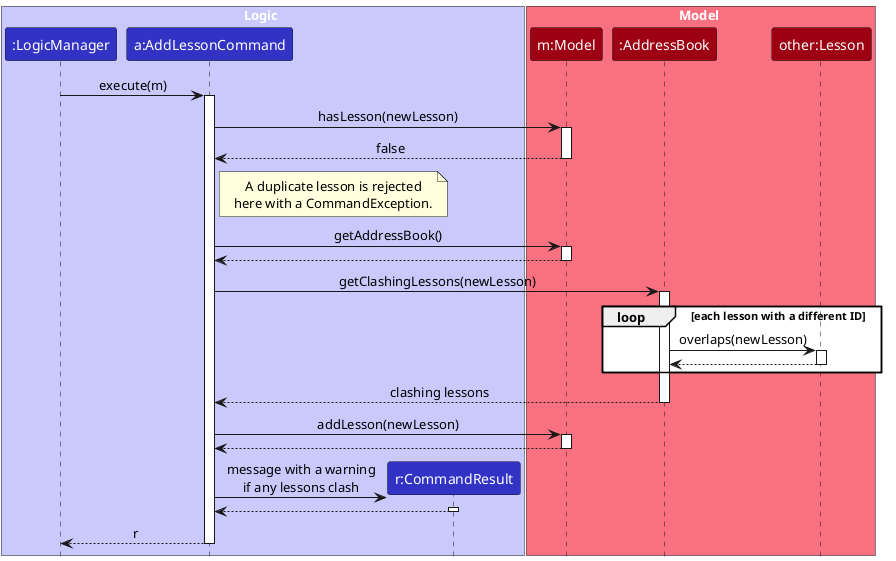

The diagram above was rendered by PlantUML. Its source (embedded in the PNG):
@startuml
!include style.puml
skinparam ArrowFontStyle plain

box Logic LOGIC_COLOR_T1
participant ":LogicManager" as LogicManager LOGIC_COLOR
participant "a:AddLessonCommand" as AddLessonCommand LOGIC_COLOR
participant "r:CommandResult" as CommandResult LOGIC_COLOR
end box

box Model MODEL_COLOR_T1
participant "m:Model" as Model MODEL_COLOR
participant ":AddressBook" as AddressBook MODEL_COLOR
participant "other:Lesson" as Lesson MODEL_COLOR
end box

LogicManager -> AddLessonCommand : execute(m)
activate AddLessonCommand

AddLessonCommand -> Model : hasLesson(newLesson)
activate Model
Model --> AddLessonCommand : false
deactivate Model

note right of AddLessonCommand
  A duplicate lesson is rejected
  here with a CommandException.
end note

AddLessonCommand -> Model : getAddressBook()
activate Model
Model --> AddLessonCommand
deactivate Model

AddLessonCommand -> AddressBook : getClashingLessons(newLesson)
activate AddressBook

loop each lesson with a different ID
    AddressBook -> Lesson : overlaps(newLesson)
    activate Lesson
    Lesson --> AddressBook
    deactivate Lesson
end

AddressBook --> AddLessonCommand : clashing lessons
deactivate AddressBook

AddLessonCommand -> Model : addLesson(newLesson)
activate Model
Model --> AddLessonCommand
deactivate Model

create CommandResult
AddLessonCommand -> CommandResult : message with a warning\nif any lessons clash
activate CommandResult
CommandResult --> AddLessonCommand
deactivate CommandResult

AddLessonCommand --> LogicManager : r
deactivate AddLessonCommand
@enduml